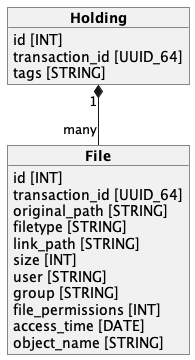

The diagram above was rendered by PlantUML. Its source (embedded in the PNG):
@startuml catalog_db

object "**Holding**" as holding {
    id [INT]
    transaction_id [UUID_64]
    tags [STRING]
}

object "**File**" as file {
    id [INT]
    transaction_id [UUID_64]
    original_path [STRING]
    filetype [STRING]
    link_path [STRING]
    size [INT]
    user [STRING]
    group [STRING]
    file_permissions [INT]
    access_time [DATE]
    object_name [STRING]
}

holding "1" *-- "many" file

@enduml